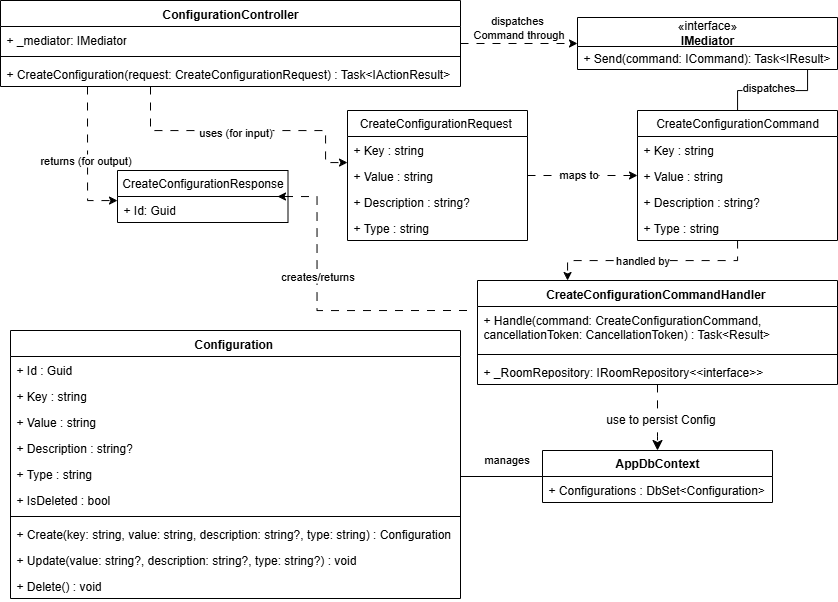

The diagram above was exported from draw.io. Its source (the exported page's mxGraphModel, read from the mxfile embedded in the PNG):
<mxGraphModel dx="937" dy="1063" grid="1" gridSize="10" guides="1" tooltips="1" connect="1" arrows="1" fold="1" page="1" pageScale="1" pageWidth="850" pageHeight="1100" math="0" shadow="0">
  <root>
    <mxCell id="0" />
    <mxCell id="1" parent="0" />
    <mxCell id="kDdNOv7hNjDZZalf4Ak1-86" style="edgeStyle=orthogonalEdgeStyle;rounded=0;orthogonalLoop=1;jettySize=auto;html=1;dashed=1;dashPattern=8 8;" parent="1" source="kDdNOv7hNjDZZalf4Ak1-1" target="kDdNOv7hNjDZZalf4Ak1-8" edge="1">
      <mxGeometry relative="1" as="geometry" />
    </mxCell>
    <mxCell id="kDdNOv7hNjDZZalf4Ak1-88" value="dispatches&amp;nbsp;&lt;div&gt;Command through&lt;/div&gt;" style="edgeLabel;html=1;align=center;verticalAlign=middle;resizable=0;points=[];" parent="kDdNOv7hNjDZZalf4Ak1-86" vertex="1" connectable="0">
      <mxGeometry x="-0.5973" y="1" relative="1" as="geometry">
        <mxPoint x="33" y="-16" as="offset" />
      </mxGeometry>
    </mxCell>
    <mxCell id="kDdNOv7hNjDZZalf4Ak1-93" style="edgeStyle=orthogonalEdgeStyle;rounded=0;orthogonalLoop=1;jettySize=auto;html=1;dashed=1;dashPattern=8 8;" parent="1" target="kDdNOv7hNjDZZalf4Ak1-16" edge="1">
      <mxGeometry relative="1" as="geometry">
        <Array as="points">
          <mxPoint x="310" y="390" />
        </Array>
        <mxPoint x="310" y="276" as="sourcePoint" />
        <mxPoint x="359.5" y="550" as="targetPoint" />
      </mxGeometry>
    </mxCell>
    <mxCell id="kDdNOv7hNjDZZalf4Ak1-94" value="returns (for output)" style="edgeLabel;html=1;align=center;verticalAlign=middle;resizable=0;points=[];" parent="kDdNOv7hNjDZZalf4Ak1-93" vertex="1" connectable="0">
      <mxGeometry x="0.0139" y="-3" relative="1" as="geometry">
        <mxPoint as="offset" />
      </mxGeometry>
    </mxCell>
    <mxCell id="kDdNOv7hNjDZZalf4Ak1-1" value="ConfigurationController" style="swimlane;fontStyle=1;align=center;verticalAlign=top;childLayout=stackLayout;horizontal=1;startSize=26;horizontalStack=0;resizeParent=1;resizeParentMax=0;resizeLast=0;collapsible=1;marginBottom=0;whiteSpace=wrap;html=1;" parent="1" vertex="1">
      <mxGeometry x="223" y="190" width="460" height="86" as="geometry" />
    </mxCell>
    <mxCell id="kDdNOv7hNjDZZalf4Ak1-2" value="&lt;div&gt;&lt;div&gt;&lt;span style=&quot;font-size: 12px;&quot;&gt;+ _mediator: IMediator&lt;/span&gt;&lt;/div&gt;&lt;/div&gt;" style="text;strokeColor=none;fillColor=none;align=left;verticalAlign=top;spacingLeft=4;spacingRight=4;overflow=hidden;rotatable=0;points=[[0,0.5],[1,0.5]];portConstraint=eastwest;whiteSpace=wrap;html=1;" parent="kDdNOv7hNjDZZalf4Ak1-1" vertex="1">
      <mxGeometry y="26" width="460" height="26" as="geometry" />
    </mxCell>
    <mxCell id="kDdNOv7hNjDZZalf4Ak1-3" value="" style="line;strokeWidth=1;fillColor=none;align=left;verticalAlign=middle;spacingTop=-1;spacingLeft=3;spacingRight=3;rotatable=0;labelPosition=right;points=[];portConstraint=eastwest;strokeColor=inherit;" parent="kDdNOv7hNjDZZalf4Ak1-1" vertex="1">
      <mxGeometry y="52" width="460" height="8" as="geometry" />
    </mxCell>
    <mxCell id="kDdNOv7hNjDZZalf4Ak1-4" value="&lt;div&gt;&lt;div&gt;+ CreateConfiguration(request: CreateConfigurationRequest) : Task&amp;lt;IActionResult&amp;gt;&lt;/div&gt;&lt;/div&gt;" style="text;strokeColor=none;fillColor=none;align=left;verticalAlign=top;spacingLeft=4;spacingRight=4;overflow=hidden;rotatable=0;points=[[0,0.5],[1,0.5]];portConstraint=eastwest;whiteSpace=wrap;html=1;" parent="kDdNOv7hNjDZZalf4Ak1-1" vertex="1">
      <mxGeometry y="60" width="460" height="26" as="geometry" />
    </mxCell>
    <mxCell id="kDdNOv7hNjDZZalf4Ak1-8" value="&lt;span style=&quot;font-weight: 400;&quot;&gt;«interface»&lt;/span&gt;&lt;br style=&quot;font-weight: 400;&quot;&gt;&lt;span style=&quot;font-weight: 400;&quot;&gt;&lt;b&gt;IMediator&lt;/b&gt;&lt;/span&gt;" style="swimlane;fontStyle=1;align=center;verticalAlign=middle;childLayout=stackLayout;horizontal=1;startSize=29;horizontalStack=0;resizeParent=1;resizeParentMax=0;resizeLast=0;collapsible=0;marginBottom=0;html=1;whiteSpace=wrap;" parent="1" vertex="1">
      <mxGeometry x="800" y="207" width="260" height="52" as="geometry" />
    </mxCell>
    <mxCell id="kDdNOv7hNjDZZalf4Ak1-10" value="+ Send(command: ICommand): Task&amp;lt;IResult&amp;gt;" style="text;html=1;strokeColor=none;fillColor=none;align=left;verticalAlign=middle;spacingLeft=4;spacingRight=4;overflow=hidden;rotatable=0;points=[[0,0.5],[1,0.5]];portConstraint=eastwest;whiteSpace=wrap;" parent="kDdNOv7hNjDZZalf4Ak1-8" vertex="1">
      <mxGeometry y="29" width="260" height="23" as="geometry" />
    </mxCell>
    <mxCell id="gI-oNpaJG2YzbAW5sSEE-6" style="edgeStyle=orthogonalEdgeStyle;rounded=0;orthogonalLoop=1;jettySize=auto;html=1;dashed=1;dashPattern=8 8;" parent="1" source="kDdNOv7hNjDZZalf4Ak1-12" target="kDdNOv7hNjDZZalf4Ak1-22" edge="1">
      <mxGeometry relative="1" as="geometry" />
    </mxCell>
    <mxCell id="gI-oNpaJG2YzbAW5sSEE-7" value="maps to" style="edgeLabel;html=1;align=center;verticalAlign=middle;resizable=0;points=[];" parent="gI-oNpaJG2YzbAW5sSEE-6" vertex="1" connectable="0">
      <mxGeometry x="-0.0727" y="2" relative="1" as="geometry">
        <mxPoint as="offset" />
      </mxGeometry>
    </mxCell>
    <mxCell id="kDdNOv7hNjDZZalf4Ak1-12" value="CreateConfigurationRequest&amp;nbsp;" style="swimlane;fontStyle=0;childLayout=stackLayout;horizontal=1;startSize=26;fillColor=none;horizontalStack=0;resizeParent=1;resizeParentMax=0;resizeLast=0;collapsible=1;marginBottom=0;whiteSpace=wrap;html=1;" parent="1" vertex="1">
      <mxGeometry x="570" y="300" width="180" height="130" as="geometry" />
    </mxCell>
    <mxCell id="kDdNOv7hNjDZZalf4Ak1-13" value="&lt;div&gt;+ Key : string&lt;/div&gt;" style="text;strokeColor=none;fillColor=none;align=left;verticalAlign=top;spacingLeft=4;spacingRight=4;overflow=hidden;rotatable=0;points=[[0,0.5],[1,0.5]];portConstraint=eastwest;whiteSpace=wrap;html=1;" parent="kDdNOv7hNjDZZalf4Ak1-12" vertex="1">
      <mxGeometry y="26" width="180" height="26" as="geometry" />
    </mxCell>
    <mxCell id="PW3aYezvxXkXKGYA8uzY-28" value="+ Value : string" style="text;strokeColor=none;fillColor=none;align=left;verticalAlign=top;spacingLeft=4;spacingRight=4;overflow=hidden;rotatable=0;points=[[0,0.5],[1,0.5]];portConstraint=eastwest;whiteSpace=wrap;html=1;" parent="kDdNOv7hNjDZZalf4Ak1-12" vertex="1">
      <mxGeometry y="52" width="180" height="26" as="geometry" />
    </mxCell>
    <mxCell id="PW3aYezvxXkXKGYA8uzY-29" value="+ Description : string?" style="text;strokeColor=none;fillColor=none;align=left;verticalAlign=top;spacingLeft=4;spacingRight=4;overflow=hidden;rotatable=0;points=[[0,0.5],[1,0.5]];portConstraint=eastwest;whiteSpace=wrap;html=1;" parent="kDdNOv7hNjDZZalf4Ak1-12" vertex="1">
      <mxGeometry y="78" width="180" height="26" as="geometry" />
    </mxCell>
    <mxCell id="5ZwQagckDko9muGPghQJ-1" value="+ Type : string" style="text;strokeColor=none;fillColor=none;align=left;verticalAlign=top;spacingLeft=4;spacingRight=4;overflow=hidden;rotatable=0;points=[[0,0.5],[1,0.5]];portConstraint=eastwest;whiteSpace=wrap;html=1;" vertex="1" parent="kDdNOv7hNjDZZalf4Ak1-12">
      <mxGeometry y="104" width="180" height="26" as="geometry" />
    </mxCell>
    <mxCell id="kDdNOv7hNjDZZalf4Ak1-16" value="CreateConfigurationResponse" style="swimlane;fontStyle=0;childLayout=stackLayout;horizontal=1;startSize=26;fillColor=none;horizontalStack=0;resizeParent=1;resizeParentMax=0;resizeLast=0;collapsible=1;marginBottom=0;whiteSpace=wrap;html=1;" parent="1" vertex="1">
      <mxGeometry x="340" y="360" width="170.5" height="52" as="geometry" />
    </mxCell>
    <mxCell id="kDdNOv7hNjDZZalf4Ak1-17" value="+ Id: Guid" style="text;strokeColor=none;fillColor=none;align=left;verticalAlign=top;spacingLeft=4;spacingRight=4;overflow=hidden;rotatable=0;points=[[0,0.5],[1,0.5]];portConstraint=eastwest;whiteSpace=wrap;html=1;" parent="kDdNOv7hNjDZZalf4Ak1-16" vertex="1">
      <mxGeometry y="26" width="170.5" height="26" as="geometry" />
    </mxCell>
    <mxCell id="kDdNOv7hNjDZZalf4Ak1-22" value="CreateConfigurationCommand" style="swimlane;fontStyle=0;childLayout=stackLayout;horizontal=1;startSize=26;fillColor=none;horizontalStack=0;resizeParent=1;resizeParentMax=0;resizeLast=0;collapsible=1;marginBottom=0;whiteSpace=wrap;html=1;" parent="1" vertex="1">
      <mxGeometry x="860" y="300" width="200" height="130" as="geometry" />
    </mxCell>
    <mxCell id="kDdNOv7hNjDZZalf4Ak1-23" value="+ Key : string" style="text;strokeColor=none;fillColor=none;align=left;verticalAlign=top;spacingLeft=4;spacingRight=4;overflow=hidden;rotatable=0;points=[[0,0.5],[1,0.5]];portConstraint=eastwest;whiteSpace=wrap;html=1;" parent="kDdNOv7hNjDZZalf4Ak1-22" vertex="1">
      <mxGeometry y="26" width="200" height="26" as="geometry" />
    </mxCell>
    <mxCell id="PW3aYezvxXkXKGYA8uzY-30" value="+ Value : string" style="text;strokeColor=none;fillColor=none;align=left;verticalAlign=top;spacingLeft=4;spacingRight=4;overflow=hidden;rotatable=0;points=[[0,0.5],[1,0.5]];portConstraint=eastwest;whiteSpace=wrap;html=1;" parent="kDdNOv7hNjDZZalf4Ak1-22" vertex="1">
      <mxGeometry y="52" width="200" height="26" as="geometry" />
    </mxCell>
    <mxCell id="ZHdV3-xPP_26ihe6HPhn-2" value="+ Description : string?" style="text;strokeColor=none;fillColor=none;align=left;verticalAlign=top;spacingLeft=4;spacingRight=4;overflow=hidden;rotatable=0;points=[[0,0.5],[1,0.5]];portConstraint=eastwest;whiteSpace=wrap;html=1;" parent="kDdNOv7hNjDZZalf4Ak1-22" vertex="1">
      <mxGeometry y="78" width="200" height="26" as="geometry" />
    </mxCell>
    <mxCell id="5ZwQagckDko9muGPghQJ-2" value="+ Type : string" style="text;strokeColor=none;fillColor=none;align=left;verticalAlign=top;spacingLeft=4;spacingRight=4;overflow=hidden;rotatable=0;points=[[0,0.5],[1,0.5]];portConstraint=eastwest;whiteSpace=wrap;html=1;" vertex="1" parent="kDdNOv7hNjDZZalf4Ak1-22">
      <mxGeometry y="104" width="200" height="26" as="geometry" />
    </mxCell>
    <mxCell id="kDdNOv7hNjDZZalf4Ak1-97" style="edgeStyle=orthogonalEdgeStyle;rounded=0;orthogonalLoop=1;jettySize=auto;html=1;dashed=1;dashPattern=8 8;" parent="1" edge="1">
      <mxGeometry relative="1" as="geometry">
        <Array as="points">
          <mxPoint x="539.5" y="499.93" />
          <mxPoint x="539.5" y="385.93" />
        </Array>
        <mxPoint x="689.5" y="499.9966666666666" as="sourcePoint" />
        <mxPoint x="500" y="385.9966666666666" as="targetPoint" />
      </mxGeometry>
    </mxCell>
    <mxCell id="kDdNOv7hNjDZZalf4Ak1-98" value="creates/returns" style="edgeLabel;html=1;align=center;verticalAlign=middle;resizable=0;points=[];" parent="kDdNOv7hNjDZZalf4Ak1-97" vertex="1" connectable="0">
      <mxGeometry x="0.2305" y="-2" relative="1" as="geometry">
        <mxPoint x="-2" y="2" as="offset" />
      </mxGeometry>
    </mxCell>
    <mxCell id="5ZwQagckDko9muGPghQJ-8" style="edgeStyle=none;curved=1;rounded=0;orthogonalLoop=1;jettySize=auto;html=1;entryX=0.5;entryY=0;entryDx=0;entryDy=0;fontSize=12;startSize=8;endSize=8;dashed=1;dashPattern=8 8;" edge="1" parent="1" source="kDdNOv7hNjDZZalf4Ak1-25" target="kDdNOv7hNjDZZalf4Ak1-82">
      <mxGeometry relative="1" as="geometry" />
    </mxCell>
    <mxCell id="5ZwQagckDko9muGPghQJ-9" value="use to persist Config" style="edgeLabel;html=1;align=center;verticalAlign=middle;resizable=0;points=[];fontSize=12;" vertex="1" connectable="0" parent="5ZwQagckDko9muGPghQJ-8">
      <mxGeometry x="0.0606" y="2" relative="1" as="geometry">
        <mxPoint as="offset" />
      </mxGeometry>
    </mxCell>
    <mxCell id="kDdNOv7hNjDZZalf4Ak1-25" value="CreateConfigurationCommandHandler&amp;nbsp;" style="swimlane;fontStyle=1;align=center;verticalAlign=top;childLayout=stackLayout;horizontal=1;startSize=26;horizontalStack=0;resizeParent=1;resizeParentMax=0;resizeLast=0;collapsible=1;marginBottom=0;whiteSpace=wrap;html=1;" parent="1" vertex="1">
      <mxGeometry x="700" y="470" width="360" height="104" as="geometry" />
    </mxCell>
    <mxCell id="kDdNOv7hNjDZZalf4Ak1-26" value="&lt;div&gt;+ Handle(command: CreateConfigurationCommand, cancellationToken: CancellationToken) : Task&amp;lt;Result&amp;gt;&lt;/div&gt;" style="text;strokeColor=none;fillColor=none;align=left;verticalAlign=top;spacingLeft=4;spacingRight=4;overflow=hidden;rotatable=0;points=[[0,0.5],[1,0.5]];portConstraint=eastwest;whiteSpace=wrap;html=1;" parent="kDdNOv7hNjDZZalf4Ak1-25" vertex="1">
      <mxGeometry y="26" width="360" height="44" as="geometry" />
    </mxCell>
    <mxCell id="kDdNOv7hNjDZZalf4Ak1-27" value="" style="line;strokeWidth=1;fillColor=none;align=left;verticalAlign=middle;spacingTop=-1;spacingLeft=3;spacingRight=3;rotatable=0;labelPosition=right;points=[];portConstraint=eastwest;strokeColor=inherit;" parent="kDdNOv7hNjDZZalf4Ak1-25" vertex="1">
      <mxGeometry y="70" width="360" height="8" as="geometry" />
    </mxCell>
    <mxCell id="kDdNOv7hNjDZZalf4Ak1-28" value="&lt;div&gt;&lt;div&gt;+ _RoomRepository: IRoomRepository&amp;lt;&amp;lt;interface&amp;gt;&amp;gt;&lt;/div&gt;&lt;/div&gt;" style="text;strokeColor=none;fillColor=none;align=left;verticalAlign=top;spacingLeft=4;spacingRight=4;overflow=hidden;rotatable=0;points=[[0,0.5],[1,0.5]];portConstraint=eastwest;whiteSpace=wrap;html=1;" parent="kDdNOv7hNjDZZalf4Ak1-25" vertex="1">
      <mxGeometry y="78" width="360" height="26" as="geometry" />
    </mxCell>
    <mxCell id="kDdNOv7hNjDZZalf4Ak1-48" value="Configuration&amp;nbsp;" style="swimlane;fontStyle=1;align=center;verticalAlign=top;childLayout=stackLayout;horizontal=1;startSize=26;horizontalStack=0;resizeParent=1;resizeParentMax=0;resizeLast=0;collapsible=1;marginBottom=0;whiteSpace=wrap;html=1;" parent="1" vertex="1">
      <mxGeometry x="233" y="520" width="450" height="268" as="geometry" />
    </mxCell>
    <mxCell id="kDdNOv7hNjDZZalf4Ak1-49" value="+ Id : Guid" style="text;strokeColor=none;fillColor=none;align=left;verticalAlign=top;spacingLeft=4;spacingRight=4;overflow=hidden;rotatable=0;points=[[0,0.5],[1,0.5]];portConstraint=eastwest;whiteSpace=wrap;html=1;" parent="kDdNOv7hNjDZZalf4Ak1-48" vertex="1">
      <mxGeometry y="26" width="450" height="26" as="geometry" />
    </mxCell>
    <mxCell id="kDdNOv7hNjDZZalf4Ak1-56" value="&lt;div&gt;+ Key : string&lt;/div&gt;" style="text;strokeColor=none;fillColor=none;align=left;verticalAlign=top;spacingLeft=4;spacingRight=4;overflow=hidden;rotatable=0;points=[[0,0.5],[1,0.5]];portConstraint=eastwest;whiteSpace=wrap;html=1;" parent="kDdNOv7hNjDZZalf4Ak1-48" vertex="1">
      <mxGeometry y="52" width="450" height="26" as="geometry" />
    </mxCell>
    <mxCell id="kDdNOv7hNjDZZalf4Ak1-55" value="+ Value : string" style="text;strokeColor=none;fillColor=none;align=left;verticalAlign=top;spacingLeft=4;spacingRight=4;overflow=hidden;rotatable=0;points=[[0,0.5],[1,0.5]];portConstraint=eastwest;whiteSpace=wrap;html=1;" parent="kDdNOv7hNjDZZalf4Ak1-48" vertex="1">
      <mxGeometry y="78" width="450" height="26" as="geometry" />
    </mxCell>
    <mxCell id="5ZwQagckDko9muGPghQJ-3" value="+ Description : string?" style="text;strokeColor=none;fillColor=none;align=left;verticalAlign=top;spacingLeft=4;spacingRight=4;overflow=hidden;rotatable=0;points=[[0,0.5],[1,0.5]];portConstraint=eastwest;whiteSpace=wrap;html=1;" vertex="1" parent="kDdNOv7hNjDZZalf4Ak1-48">
      <mxGeometry y="104" width="450" height="26" as="geometry" />
    </mxCell>
    <mxCell id="PW3aYezvxXkXKGYA8uzY-9" value="+ Type : string" style="text;strokeColor=none;fillColor=none;align=left;verticalAlign=top;spacingLeft=4;spacingRight=4;overflow=hidden;rotatable=0;points=[[0,0.5],[1,0.5]];portConstraint=eastwest;whiteSpace=wrap;html=1;" parent="kDdNOv7hNjDZZalf4Ak1-48" vertex="1">
      <mxGeometry y="130" width="450" height="26" as="geometry" />
    </mxCell>
    <mxCell id="5ZwQagckDko9muGPghQJ-4" value="+ IsDeleted : bool" style="text;strokeColor=none;fillColor=none;align=left;verticalAlign=top;spacingLeft=4;spacingRight=4;overflow=hidden;rotatable=0;points=[[0,0.5],[1,0.5]];portConstraint=eastwest;whiteSpace=wrap;html=1;" vertex="1" parent="kDdNOv7hNjDZZalf4Ak1-48">
      <mxGeometry y="156" width="450" height="26" as="geometry" />
    </mxCell>
    <mxCell id="kDdNOv7hNjDZZalf4Ak1-50" value="" style="line;strokeWidth=1;fillColor=none;align=left;verticalAlign=middle;spacingTop=-1;spacingLeft=3;spacingRight=3;rotatable=0;labelPosition=right;points=[];portConstraint=eastwest;strokeColor=inherit;" parent="kDdNOv7hNjDZZalf4Ak1-48" vertex="1">
      <mxGeometry y="182" width="450" height="8" as="geometry" />
    </mxCell>
    <mxCell id="kDdNOv7hNjDZZalf4Ak1-51" value="+ Create(key: string, value: string, description: string?, type: string) : Configuration" style="text;strokeColor=none;fillColor=none;align=left;verticalAlign=top;spacingLeft=4;spacingRight=4;overflow=hidden;rotatable=0;points=[[0,0.5],[1,0.5]];portConstraint=eastwest;whiteSpace=wrap;html=1;" parent="kDdNOv7hNjDZZalf4Ak1-48" vertex="1">
      <mxGeometry y="190" width="450" height="26" as="geometry" />
    </mxCell>
    <mxCell id="5ZwQagckDko9muGPghQJ-5" value="+ Update(value: string?, description: string?, type: string?) : void" style="text;strokeColor=none;fillColor=none;align=left;verticalAlign=top;spacingLeft=4;spacingRight=4;overflow=hidden;rotatable=0;points=[[0,0.5],[1,0.5]];portConstraint=eastwest;whiteSpace=wrap;html=1;" vertex="1" parent="kDdNOv7hNjDZZalf4Ak1-48">
      <mxGeometry y="216" width="450" height="26" as="geometry" />
    </mxCell>
    <mxCell id="5ZwQagckDko9muGPghQJ-6" value="+ Delete() : void" style="text;strokeColor=none;fillColor=none;align=left;verticalAlign=top;spacingLeft=4;spacingRight=4;overflow=hidden;rotatable=0;points=[[0,0.5],[1,0.5]];portConstraint=eastwest;whiteSpace=wrap;html=1;" vertex="1" parent="kDdNOv7hNjDZZalf4Ak1-48">
      <mxGeometry y="242" width="450" height="26" as="geometry" />
    </mxCell>
    <mxCell id="kDdNOv7hNjDZZalf4Ak1-115" style="edgeStyle=orthogonalEdgeStyle;rounded=0;orthogonalLoop=1;jettySize=auto;html=1;endArrow=none;startFill=0;" parent="1" source="kDdNOv7hNjDZZalf4Ak1-82" target="kDdNOv7hNjDZZalf4Ak1-48" edge="1">
      <mxGeometry relative="1" as="geometry">
        <Array as="points">
          <mxPoint x="780" y="670" />
          <mxPoint x="780" y="670" />
        </Array>
      </mxGeometry>
    </mxCell>
    <mxCell id="kDdNOv7hNjDZZalf4Ak1-116" value="manages" style="edgeLabel;html=1;align=center;verticalAlign=middle;resizable=0;points=[];" parent="kDdNOv7hNjDZZalf4Ak1-115" vertex="1" connectable="0">
      <mxGeometry x="0.0186" y="-2" relative="1" as="geometry">
        <mxPoint x="5" y="-16" as="offset" />
      </mxGeometry>
    </mxCell>
    <mxCell id="kDdNOv7hNjDZZalf4Ak1-82" value="&lt;span style=&quot;font-weight: 700;&quot;&gt;AppDbContext&lt;/span&gt;" style="swimlane;fontStyle=0;childLayout=stackLayout;horizontal=1;startSize=26;fillColor=none;horizontalStack=0;resizeParent=1;resizeParentMax=0;resizeLast=0;collapsible=1;marginBottom=0;whiteSpace=wrap;html=1;" parent="1" vertex="1">
      <mxGeometry x="765" y="640" width="230" height="52" as="geometry" />
    </mxCell>
    <mxCell id="kDdNOv7hNjDZZalf4Ak1-84" value="+ Configurations : DbSet&amp;lt;Configuration&amp;gt;" style="text;strokeColor=none;fillColor=none;align=left;verticalAlign=top;spacingLeft=4;spacingRight=4;overflow=hidden;rotatable=0;points=[[0,0.5],[1,0.5]];portConstraint=eastwest;whiteSpace=wrap;html=1;" parent="kDdNOv7hNjDZZalf4Ak1-82" vertex="1">
      <mxGeometry y="26" width="230" height="26" as="geometry" />
    </mxCell>
    <mxCell id="kDdNOv7hNjDZZalf4Ak1-89" style="edgeStyle=orthogonalEdgeStyle;rounded=0;orthogonalLoop=1;jettySize=auto;html=1;dashed=1;dashPattern=8 8;" parent="1" source="kDdNOv7hNjDZZalf4Ak1-1" target="kDdNOv7hNjDZZalf4Ak1-12" edge="1">
      <mxGeometry relative="1" as="geometry">
        <Array as="points">
          <mxPoint x="373" y="320" />
          <mxPoint x="548" y="320" />
          <mxPoint x="548" y="352" />
        </Array>
      </mxGeometry>
    </mxCell>
    <mxCell id="kDdNOv7hNjDZZalf4Ak1-90" value="uses (for input)" style="edgeLabel;html=1;align=center;verticalAlign=middle;resizable=0;points=[];" parent="kDdNOv7hNjDZZalf4Ak1-89" vertex="1" connectable="0">
      <mxGeometry x="-0.058" y="-1" relative="1" as="geometry">
        <mxPoint as="offset" />
      </mxGeometry>
    </mxCell>
    <mxCell id="kDdNOv7hNjDZZalf4Ak1-91" style="edgeStyle=orthogonalEdgeStyle;rounded=0;orthogonalLoop=1;jettySize=auto;html=1;endArrow=none;startFill=0;" parent="1" source="kDdNOv7hNjDZZalf4Ak1-8" target="kDdNOv7hNjDZZalf4Ak1-22" edge="1">
      <mxGeometry relative="1" as="geometry">
        <Array as="points">
          <mxPoint x="1030" y="280" />
          <mxPoint x="960" y="280" />
        </Array>
      </mxGeometry>
    </mxCell>
    <mxCell id="kDdNOv7hNjDZZalf4Ak1-92" value="dispatches" style="edgeLabel;html=1;align=center;verticalAlign=middle;resizable=0;points=[];" parent="kDdNOv7hNjDZZalf4Ak1-91" vertex="1" connectable="0">
      <mxGeometry x="-0.1669" y="2" relative="1" as="geometry">
        <mxPoint x="-14" y="-6" as="offset" />
      </mxGeometry>
    </mxCell>
    <mxCell id="kDdNOv7hNjDZZalf4Ak1-95" style="edgeStyle=orthogonalEdgeStyle;rounded=0;orthogonalLoop=1;jettySize=auto;html=1;dashed=1;dashPattern=8 8;" parent="1" source="kDdNOv7hNjDZZalf4Ak1-22" target="kDdNOv7hNjDZZalf4Ak1-25" edge="1">
      <mxGeometry relative="1" as="geometry">
        <mxPoint x="762.5085714285715" y="429.69" as="sourcePoint" />
        <mxPoint x="763.49" y="502.002" as="targetPoint" />
        <Array as="points">
          <mxPoint x="960" y="450" />
          <mxPoint x="790" y="450" />
        </Array>
      </mxGeometry>
    </mxCell>
    <mxCell id="kDdNOv7hNjDZZalf4Ak1-96" value="handled by" style="edgeLabel;html=1;align=center;verticalAlign=middle;resizable=0;points=[];" parent="kDdNOv7hNjDZZalf4Ak1-95" vertex="1" connectable="0">
      <mxGeometry x="0.1748" y="-1" relative="1" as="geometry">
        <mxPoint x="8" as="offset" />
      </mxGeometry>
    </mxCell>
  </root>
</mxGraphModel>